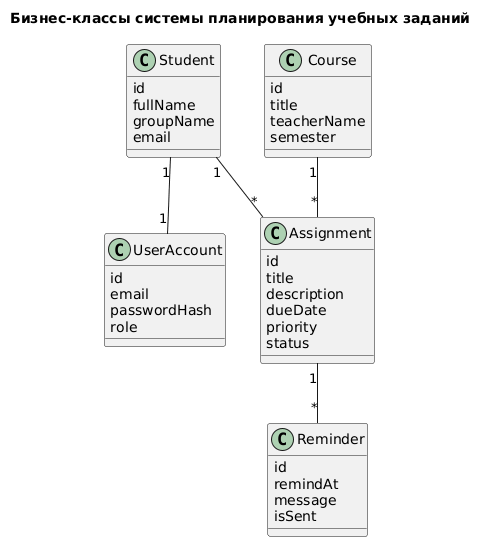

The diagram above was rendered by PlantUML. Its source (embedded in the PNG):
@startuml
title Бизнес-классы системы планирования учебных заданий

class Student {
  id
  fullName
  groupName
  email
}

class UserAccount {
  id
  email
  passwordHash
  role
}

class Course {
  id
  title
  teacherName
  semester
}

class Assignment {
  id
  title
  description
  dueDate
  priority
  status
}

class Reminder {
  id
  remindAt
  message
  isSent
}

Student "1" -- "1" UserAccount
Student "1" -- "*" Assignment
Course "1" -- "*" Assignment
Assignment "1" -- "*" Reminder
@enduml